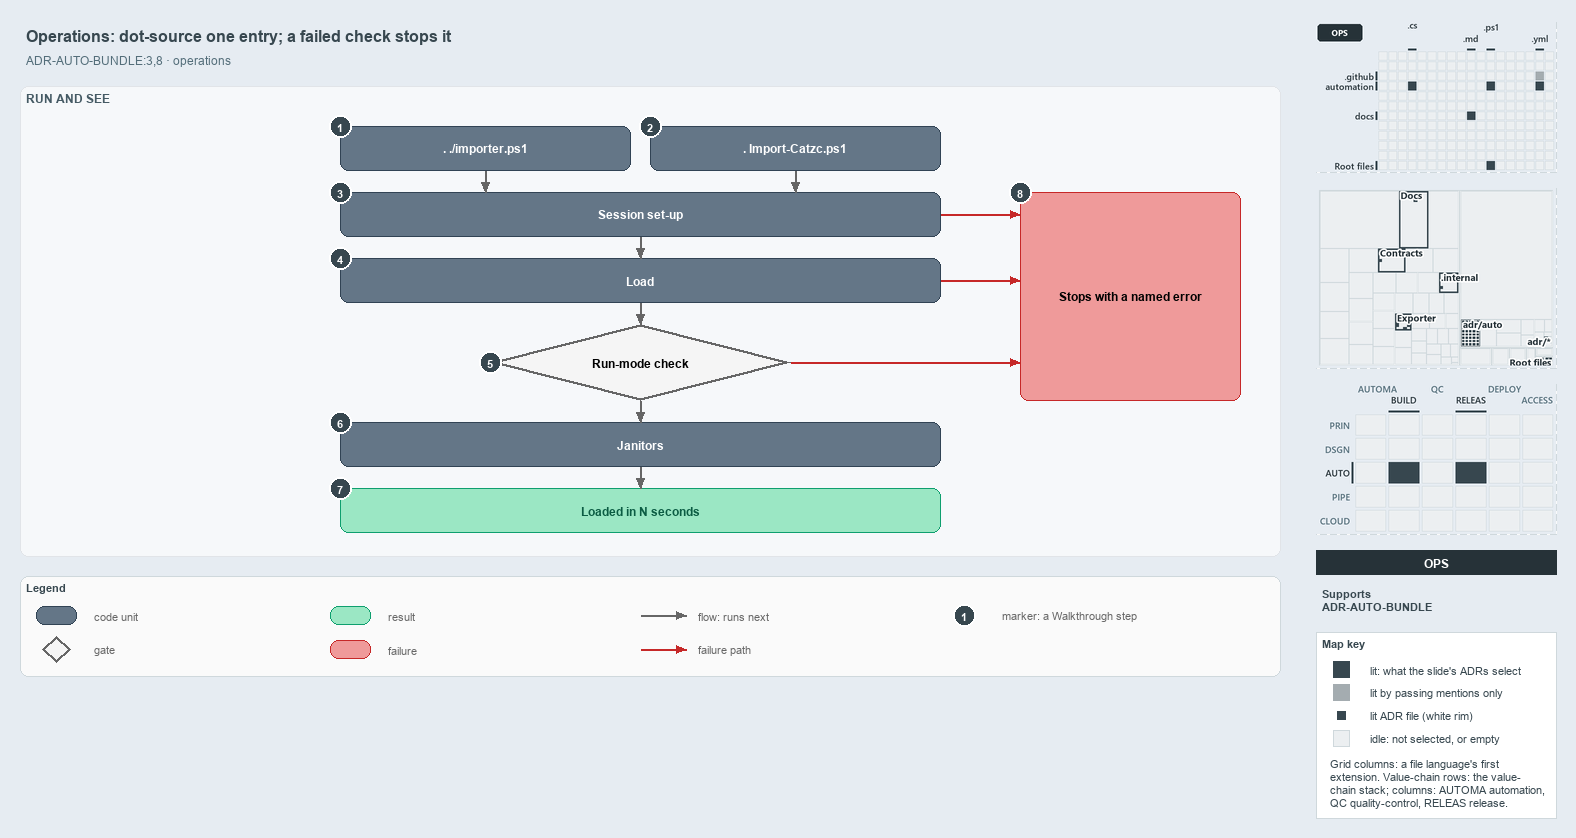

The diagram above was exported from draw.io. Its source (the exported page's mxGraphModel, read from the mxfile embedded in the PNG):
<mxGraphModel dx="1024" dy="768" grid="0" gridSize="10" guides="1" tooltips="1" connect="1" arrows="1" fold="1" page="1" pageScale="1" pageWidth="1572" pageHeight="690" background="#E6ECF2" math="0" shadow="0">
  <root>
    <mxCell id="0" />
    <mxCell id="1" parent="0" />
    <mxCell id="title" value="Operations: dot-source one entry; a failed check stops it" style="text;html=1;align=left;verticalAlign=middle;fontSize=16;fontStyle=1;fontColor=#37474F;" vertex="1" parent="1">
      <mxGeometry x="20" y="14" width="1260" height="30" as="geometry" />
    </mxCell>
    <mxCell id="subtitle" value="ADR-AUTO-BUNDLE:3,8 &amp;#183; operations" style="text;html=1;align=left;verticalAlign=middle;fontSize=12;fontColor=#546E7A;" vertex="1" parent="1">
      <mxGeometry x="20" y="44" width="1240" height="20" as="geometry" />
    </mxCell>
    <mxCell id="band-run" value="RUN AND SEE" style="rounded=1;html=1;arcSize=3;fillColor=#F6F8FA;strokeColor=#E1E4E8;verticalAlign=top;align=left;spacingLeft=8;fontStyle=1;fontSize=12;fontColor=#455A64;" vertex="1" parent="1">
      <mxGeometry x="20" y="80" width="1260" height="470" as="geometry" />
    </mxCell>
    <mxCell id="g-src" value="&lt;b&gt;. ./importer.ps1&lt;/b&gt;" style="rounded=1;whiteSpace=wrap;html=1;arcSize=20;fillColor=#647687;strokeColor=#314354;fontColor=#FFFFFF;fontSize=12;" vertex="1" parent="1">
      <mxGeometry x="340" y="120" width="290" height="44" as="geometry" />
    </mxCell>
    <mxCell id="g-bld" value="&lt;b&gt;. Import-Catzc.ps1&lt;/b&gt;" style="rounded=1;whiteSpace=wrap;html=1;arcSize=20;fillColor=#647687;strokeColor=#314354;fontColor=#FFFFFF;fontSize=12;" vertex="1" parent="1">
      <mxGeometry x="650" y="120" width="290" height="44" as="geometry" />
    </mxCell>
    <mxCell id="g-setup" value="&lt;b&gt;Session set-up&lt;/b&gt;" style="rounded=1;whiteSpace=wrap;html=1;arcSize=20;fillColor=#647687;strokeColor=#314354;fontColor=#FFFFFF;fontSize=12;" vertex="1" parent="1">
      <mxGeometry x="340" y="186" width="600" height="44" as="geometry" />
    </mxCell>
    <mxCell id="g-load" value="&lt;b&gt;Load&lt;/b&gt;" style="rounded=1;whiteSpace=wrap;html=1;arcSize=20;fillColor=#647687;strokeColor=#314354;fontColor=#FFFFFF;fontSize=12;" vertex="1" parent="1">
      <mxGeometry x="340" y="252" width="600" height="44" as="geometry" />
    </mxCell>
    <mxCell id="g-check" value="&lt;b&gt;Run-mode check&lt;/b&gt;" style="rhombus;whiteSpace=wrap;html=1;fillColor=#f5f5f5;strokeColor=#666666;strokeWidth=3;fontSize=12;" vertex="1" parent="1">
      <mxGeometry x="490" y="318" width="300" height="76" as="geometry" />
    </mxCell>
    <mxCell id="g-janitors" value="&lt;b&gt;Janitors&lt;/b&gt;" style="rounded=1;whiteSpace=wrap;html=1;arcSize=20;fillColor=#647687;strokeColor=#314354;fontColor=#FFFFFF;fontSize=12;" vertex="1" parent="1">
      <mxGeometry x="340" y="416" width="600" height="44" as="geometry" />
    </mxCell>
    <mxCell id="g-loaded" value="&lt;b&gt;Loaded in N seconds&lt;/b&gt;" style="rounded=1;whiteSpace=wrap;html=1;arcSize=20;fillColor=#9BE7C4;strokeColor=#0E9F6E;fontColor=#0B5C43;fontSize=12;" vertex="1" parent="1">
      <mxGeometry x="340" y="482" width="600" height="44" as="geometry" />
    </mxCell>
    <mxCell id="g-stop" value="&lt;b&gt;Stops with a named error&lt;/b&gt;" style="rounded=1;whiteSpace=wrap;html=1;arcSize=20;fillColor=#EF9A9A;strokeColor=#C62828;fontSize=12;" vertex="1" parent="1">
      <mxGeometry x="1020" y="186" width="220" height="208" as="geometry" />
    </mxCell>
    <mxCell id="p-edge-src-setup-a" value="" style="text;html=1;strokeColor=none;fillColor=none;" vertex="1" parent="1">
      <mxGeometry x="485" y="164" width="1" height="1" as="geometry" />
    </mxCell>
    <mxCell id="p-edge-src-setup-b" value="" style="text;html=1;strokeColor=none;fillColor=none;" vertex="1" parent="1">
      <mxGeometry x="485" y="186" width="1" height="1" as="geometry" />
    </mxCell>
    <mxCell id="edge-src-setup" value="" style="edgeStyle=orthogonalEdgeStyle;rounded=1;html=1;endArrow=block;strokeColor=#666666;" edge="1" parent="1" source="p-edge-src-setup-a" target="p-edge-src-setup-b">
      <mxGeometry relative="1" as="geometry" />
    </mxCell>
    <mxCell id="p-edge-bld-setup-a" value="" style="text;html=1;strokeColor=none;fillColor=none;" vertex="1" parent="1">
      <mxGeometry x="795" y="164" width="1" height="1" as="geometry" />
    </mxCell>
    <mxCell id="p-edge-bld-setup-b" value="" style="text;html=1;strokeColor=none;fillColor=none;" vertex="1" parent="1">
      <mxGeometry x="795" y="186" width="1" height="1" as="geometry" />
    </mxCell>
    <mxCell id="edge-bld-setup" value="" style="edgeStyle=orthogonalEdgeStyle;rounded=1;html=1;endArrow=block;strokeColor=#666666;" edge="1" parent="1" source="p-edge-bld-setup-a" target="p-edge-bld-setup-b">
      <mxGeometry relative="1" as="geometry" />
    </mxCell>
    <mxCell id="p-edge-next-1-a" value="" style="text;html=1;strokeColor=none;fillColor=none;" vertex="1" parent="1">
      <mxGeometry x="640" y="230" width="1" height="1" as="geometry" />
    </mxCell>
    <mxCell id="p-edge-next-1-b" value="" style="text;html=1;strokeColor=none;fillColor=none;" vertex="1" parent="1">
      <mxGeometry x="640" y="252" width="1" height="1" as="geometry" />
    </mxCell>
    <mxCell id="edge-next-1" value="" style="edgeStyle=orthogonalEdgeStyle;rounded=1;html=1;endArrow=block;strokeColor=#666666;" edge="1" parent="1" source="p-edge-next-1-a" target="p-edge-next-1-b">
      <mxGeometry relative="1" as="geometry" />
    </mxCell>
    <mxCell id="p-edge-next-2-a" value="" style="text;html=1;strokeColor=none;fillColor=none;" vertex="1" parent="1">
      <mxGeometry x="640" y="296" width="1" height="1" as="geometry" />
    </mxCell>
    <mxCell id="p-edge-next-2-b" value="" style="text;html=1;strokeColor=none;fillColor=none;" vertex="1" parent="1">
      <mxGeometry x="640" y="318" width="1" height="1" as="geometry" />
    </mxCell>
    <mxCell id="edge-next-2" value="" style="edgeStyle=orthogonalEdgeStyle;rounded=1;html=1;endArrow=block;strokeColor=#666666;" edge="1" parent="1" source="p-edge-next-2-a" target="p-edge-next-2-b">
      <mxGeometry relative="1" as="geometry" />
    </mxCell>
    <mxCell id="p-edge-next-3-a" value="" style="text;html=1;strokeColor=none;fillColor=none;" vertex="1" parent="1">
      <mxGeometry x="640" y="394" width="1" height="1" as="geometry" />
    </mxCell>
    <mxCell id="p-edge-next-3-b" value="" style="text;html=1;strokeColor=none;fillColor=none;" vertex="1" parent="1">
      <mxGeometry x="640" y="416" width="1" height="1" as="geometry" />
    </mxCell>
    <mxCell id="edge-next-3" value="" style="edgeStyle=orthogonalEdgeStyle;rounded=1;html=1;endArrow=block;strokeColor=#666666;" edge="1" parent="1" source="p-edge-next-3-a" target="p-edge-next-3-b">
      <mxGeometry relative="1" as="geometry" />
    </mxCell>
    <mxCell id="p-edge-next-4-a" value="" style="text;html=1;strokeColor=none;fillColor=none;" vertex="1" parent="1">
      <mxGeometry x="640" y="460" width="1" height="1" as="geometry" />
    </mxCell>
    <mxCell id="p-edge-next-4-b" value="" style="text;html=1;strokeColor=none;fillColor=none;" vertex="1" parent="1">
      <mxGeometry x="640" y="482" width="1" height="1" as="geometry" />
    </mxCell>
    <mxCell id="edge-next-4" value="" style="edgeStyle=orthogonalEdgeStyle;rounded=1;html=1;endArrow=block;strokeColor=#666666;" edge="1" parent="1" source="p-edge-next-4-a" target="p-edge-next-4-b">
      <mxGeometry relative="1" as="geometry" />
    </mxCell>
    <mxCell id="p-fail-setup-a" value="" style="text;html=1;strokeColor=none;fillColor=none;" vertex="1" parent="1">
      <mxGeometry x="940" y="208" width="1" height="1" as="geometry" />
    </mxCell>
    <mxCell id="p-fail-setup-b" value="" style="text;html=1;strokeColor=none;fillColor=none;" vertex="1" parent="1">
      <mxGeometry x="1020" y="208" width="1" height="1" as="geometry" />
    </mxCell>
    <mxCell id="fail-setup" value="" style="edgeStyle=orthogonalEdgeStyle;rounded=1;html=1;endArrow=block;strokeColor=#C62828;" edge="1" parent="1" source="p-fail-setup-a" target="p-fail-setup-b">
      <mxGeometry relative="1" as="geometry" />
    </mxCell>
    <mxCell id="p-fail-load-a" value="" style="text;html=1;strokeColor=none;fillColor=none;" vertex="1" parent="1">
      <mxGeometry x="940" y="274" width="1" height="1" as="geometry" />
    </mxCell>
    <mxCell id="p-fail-load-b" value="" style="text;html=1;strokeColor=none;fillColor=none;" vertex="1" parent="1">
      <mxGeometry x="1020" y="274" width="1" height="1" as="geometry" />
    </mxCell>
    <mxCell id="fail-load" value="" style="edgeStyle=orthogonalEdgeStyle;rounded=1;html=1;endArrow=block;strokeColor=#C62828;" edge="1" parent="1" source="p-fail-load-a" target="p-fail-load-b">
      <mxGeometry relative="1" as="geometry" />
    </mxCell>
    <mxCell id="p-fail-check-a" value="" style="text;html=1;strokeColor=none;fillColor=none;" vertex="1" parent="1">
      <mxGeometry x="790" y="356" width="1" height="1" as="geometry" />
    </mxCell>
    <mxCell id="p-fail-check-b" value="" style="text;html=1;strokeColor=none;fillColor=none;" vertex="1" parent="1">
      <mxGeometry x="1020" y="356" width="1" height="1" as="geometry" />
    </mxCell>
    <mxCell id="fail-check" value="" style="edgeStyle=orthogonalEdgeStyle;rounded=1;html=1;endArrow=block;strokeColor=#C62828;" edge="1" parent="1" source="p-fail-check-a" target="p-fail-check-b">
      <mxGeometry relative="1" as="geometry" />
    </mxCell>
    <mxCell id="mark-1" value="1" style="ellipse;html=1;fillColor=#37474F;strokeColor=#FFFFFF;strokeWidth=2;fontColor=#FFFFFF;fontStyle=1;fontSize=11;" vertex="1" parent="1">
      <mxGeometry x="329" y="109" width="22" height="22" as="geometry" />
    </mxCell>
    <mxCell id="mark-2" value="2" style="ellipse;html=1;fillColor=#37474F;strokeColor=#FFFFFF;strokeWidth=2;fontColor=#FFFFFF;fontStyle=1;fontSize=11;" vertex="1" parent="1">
      <mxGeometry x="639" y="109" width="22" height="22" as="geometry" />
    </mxCell>
    <mxCell id="mark-3" value="3" style="ellipse;html=1;fillColor=#37474F;strokeColor=#FFFFFF;strokeWidth=2;fontColor=#FFFFFF;fontStyle=1;fontSize=11;" vertex="1" parent="1">
      <mxGeometry x="329" y="175" width="22" height="22" as="geometry" />
    </mxCell>
    <mxCell id="mark-4" value="4" style="ellipse;html=1;fillColor=#37474F;strokeColor=#FFFFFF;strokeWidth=2;fontColor=#FFFFFF;fontStyle=1;fontSize=11;" vertex="1" parent="1">
      <mxGeometry x="329" y="241" width="22" height="22" as="geometry" />
    </mxCell>
    <mxCell id="mark-5" value="5" style="ellipse;html=1;fillColor=#37474F;strokeColor=#FFFFFF;strokeWidth=2;fontColor=#FFFFFF;fontStyle=1;fontSize=11;" vertex="1" parent="1">
      <mxGeometry x="479" y="345" width="22" height="22" as="geometry" />
    </mxCell>
    <mxCell id="mark-6" value="6" style="ellipse;html=1;fillColor=#37474F;strokeColor=#FFFFFF;strokeWidth=2;fontColor=#FFFFFF;fontStyle=1;fontSize=11;" vertex="1" parent="1">
      <mxGeometry x="329" y="405" width="22" height="22" as="geometry" />
    </mxCell>
    <mxCell id="mark-7" value="7" style="ellipse;html=1;fillColor=#37474F;strokeColor=#FFFFFF;strokeWidth=2;fontColor=#FFFFFF;fontStyle=1;fontSize=11;" vertex="1" parent="1">
      <mxGeometry x="329" y="471" width="22" height="22" as="geometry" />
    </mxCell>
    <mxCell id="mark-8" value="8" style="ellipse;html=1;fillColor=#37474F;strokeColor=#FFFFFF;strokeWidth=2;fontColor=#FFFFFF;fontStyle=1;fontSize=11;" vertex="1" parent="1">
      <mxGeometry x="1009" y="175" width="22" height="22" as="geometry" />
    </mxCell>
    <mxCell id="legend" value="&lt;b&gt;Legend&lt;/b&gt;" style="rounded=1;whiteSpace=wrap;html=1;arcSize=6;fillColor=#FAFAFA;strokeColor=#CFD8DC;align=left;verticalAlign=top;spacing=8;fontSize=11;fontColor=#37474F;" vertex="1" parent="1">
      <mxGeometry x="20" y="570" width="1260" height="100" as="geometry" />
    </mxCell>
    <mxCell id="legend-0" value="" style="rounded=1;whiteSpace=wrap;html=1;arcSize=20;fillColor=#647687;strokeColor=#314354;fontColor=#FFFFFF;fontSize=12;" vertex="1" parent="1">
      <mxGeometry x="36" y="600" width="40" height="18" as="geometry" />
    </mxCell>
    <mxCell id="legend-0-text" value="code unit" style="text;html=1;align=left;verticalAlign=middle;fontSize=11;fontColor=#666666;" vertex="1" parent="1">
      <mxGeometry x="88" y="599" width="240" height="20" as="geometry" />
    </mxCell>
    <mxCell id="legend-1" value="" style="rhombus;whiteSpace=wrap;html=1;fillColor=#f5f5f5;strokeColor=#666666;strokeWidth=3;fontSize=12;" vertex="1" parent="1">
      <mxGeometry x="42" y="630" width="28" height="26" as="geometry" />
    </mxCell>
    <mxCell id="legend-1-text" value="gate" style="text;html=1;align=left;verticalAlign=middle;fontSize=11;fontColor=#666666;" vertex="1" parent="1">
      <mxGeometry x="88" y="633" width="240" height="20" as="geometry" />
    </mxCell>
    <mxCell id="legend-2" value="" style="rounded=1;whiteSpace=wrap;html=1;arcSize=20;fillColor=#9BE7C4;strokeColor=#0E9F6E;fontColor=#0B5C43;fontSize=12;" vertex="1" parent="1">
      <mxGeometry x="330" y="600" width="40" height="18" as="geometry" />
    </mxCell>
    <mxCell id="legend-2-text" value="result" style="text;html=1;align=left;verticalAlign=middle;fontSize=11;fontColor=#666666;" vertex="1" parent="1">
      <mxGeometry x="382" y="599" width="240" height="20" as="geometry" />
    </mxCell>
    <mxCell id="legend-3" value="" style="rounded=1;whiteSpace=wrap;html=1;arcSize=20;fillColor=#EF9A9A;strokeColor=#C62828;fontSize=12;" vertex="1" parent="1">
      <mxGeometry x="330" y="634" width="40" height="18" as="geometry" />
    </mxCell>
    <mxCell id="legend-3-text" value="failure" style="text;html=1;align=left;verticalAlign=middle;fontSize=11;fontColor=#666666;" vertex="1" parent="1">
      <mxGeometry x="382" y="633" width="240" height="20" as="geometry" />
    </mxCell>
    <mxCell id="p-legend-4-a" value="" style="text;html=1;strokeColor=none;fillColor=none;" vertex="1" parent="1">
      <mxGeometry x="640" y="609" width="1" height="1" as="geometry" />
    </mxCell>
    <mxCell id="p-legend-4-b" value="" style="text;html=1;strokeColor=none;fillColor=none;" vertex="1" parent="1">
      <mxGeometry x="686" y="609" width="1" height="1" as="geometry" />
    </mxCell>
    <mxCell id="legend-4" value="" style="edgeStyle=orthogonalEdgeStyle;rounded=1;html=1;endArrow=block;strokeColor=#666666;" edge="1" parent="1" source="p-legend-4-a" target="p-legend-4-b">
      <mxGeometry relative="1" as="geometry" />
    </mxCell>
    <mxCell id="legend-4-text" value="flow: runs next" style="text;html=1;align=left;verticalAlign=middle;fontSize=11;fontColor=#666666;" vertex="1" parent="1">
      <mxGeometry x="692" y="599" width="240" height="20" as="geometry" />
    </mxCell>
    <mxCell id="p-legend-5-a" value="" style="text;html=1;strokeColor=none;fillColor=none;" vertex="1" parent="1">
      <mxGeometry x="640" y="643" width="1" height="1" as="geometry" />
    </mxCell>
    <mxCell id="p-legend-5-b" value="" style="text;html=1;strokeColor=none;fillColor=none;" vertex="1" parent="1">
      <mxGeometry x="686" y="643" width="1" height="1" as="geometry" />
    </mxCell>
    <mxCell id="legend-5" value="" style="edgeStyle=orthogonalEdgeStyle;rounded=1;html=1;endArrow=block;strokeColor=#C62828;" edge="1" parent="1" source="p-legend-5-a" target="p-legend-5-b">
      <mxGeometry relative="1" as="geometry" />
    </mxCell>
    <mxCell id="legend-5-text" value="failure path" style="text;html=1;align=left;verticalAlign=middle;fontSize=11;fontColor=#666666;" vertex="1" parent="1">
      <mxGeometry x="692" y="633" width="240" height="20" as="geometry" />
    </mxCell>
    <mxCell id="legend-6" value="1" style="ellipse;html=1;fillColor=#37474F;strokeColor=#FFFFFF;strokeWidth=2;fontColor=#FFFFFF;fontStyle=1;fontSize=11;" vertex="1" parent="1">
      <mxGeometry x="953" y="598" width="22" height="22" as="geometry" />
    </mxCell>
    <mxCell id="legend-6-text" value="marker: a Walkthrough step" style="text;html=1;align=left;verticalAlign=middle;fontSize=11;fontColor=#666666;" vertex="1" parent="1">
      <mxGeometry x="996" y="599" width="240" height="20" as="geometry" />
    </mxCell>
    <mxCell id="minimap-grid" value="" style="shape=image;html=1;imageAspect=0;aspect=fixed;verticalLabelPosition=bottom;strokeColor=#CFD8DC;dashed=1;fillColor=#FAFAFA;image=data:image/png,(base64 omitted: 11220 chars);" vertex="1" parent="1">
      <mxGeometry x="1316" y="16" width="240" height="150" as="geometry" />
    </mxCell>
    <mxCell id="minimap-tree" value="" style="shape=image;html=1;imageAspect=0;aspect=fixed;verticalLabelPosition=bottom;strokeColor=#CFD8DC;dashed=1;fillColor=#FAFAFA;image=data:image/png,(base64 omitted: 20160 chars);" vertex="1" parent="1">
      <mxGeometry x="1316" y="182" width="240" height="180" as="geometry" />
    </mxCell>
    <mxCell id="minimap-chain" value="" style="shape=image;html=1;imageAspect=0;aspect=fixed;verticalLabelPosition=bottom;strokeColor=#CFD8DC;dashed=1;fillColor=#FAFAFA;image=data:image/png,(base64 omitted: 14404 chars);" vertex="1" parent="1">
      <mxGeometry x="1316" y="378" width="240" height="150" as="geometry" />
    </mxCell>
    <mxCell id="lens-badge" value="OPS" style="rounded=0;whiteSpace=wrap;html=1;align=center;verticalAlign=middle;fontSize=12;fontStyle=1;fontColor=#FFFFFF;fillColor=#263238;strokeColor=none;" vertex="1" parent="1">
      <mxGeometry x="1316" y="544" width="240" height="24" as="geometry" />
    </mxCell>
    <mxCell id="supports" value="&lt;b&gt;Supports&lt;/b&gt;&lt;br&gt;ADR-AUTO-BUNDLE" style="text;html=1;whiteSpace=wrap;align=left;verticalAlign=top;fontSize=11;fontColor=#37474F;" vertex="1" parent="1">
      <mxGeometry x="1316" y="576" width="240" height="38" as="geometry" />
    </mxCell>
    <mxCell id="mapkey" value="&lt;b&gt;Map key&lt;/b&gt;" style="rounded=0;whiteSpace=wrap;html=1;align=left;verticalAlign=top;fontSize=11;fontColor=#37474F;fillColor=#FFFFFF;strokeColor=#CFD8DC;spacingLeft=8;spacingTop=2;" vertex="1" parent="1">
      <mxGeometry x="1316" y="626" width="240" height="186" as="geometry" />
    </mxCell>
    <mxCell id="mapkey-lit" value="" style="rounded=0;html=1;fillColor=#37474F;strokeColor=#37474F;" vertex="1" parent="1">
      <mxGeometry x="1333.0" y="655.0" width="16" height="16" as="geometry" />
    </mxCell>
    <mxCell id="mapkey-lit-text" value="lit: what the slide's ADRs select" style="text;html=1;align=left;verticalAlign=middle;fontSize=11;fontColor=#37474F;" vertex="1" parent="1">
      <mxGeometry x="1364" y="653" width="184" height="20" as="geometry" />
    </mxCell>
    <mxCell id="mapkey-touched" value="" style="rounded=0;html=1;fillColor=#A4ACB0;strokeColor=#A4ACB0;" vertex="1" parent="1">
      <mxGeometry x="1333.0" y="678.0" width="16" height="16" as="geometry" />
    </mxCell>
    <mxCell id="mapkey-touched-text" value="lit by passing mentions only" style="text;html=1;align=left;verticalAlign=middle;fontSize=11;fontColor=#37474F;" vertex="1" parent="1">
      <mxGeometry x="1364" y="676" width="184" height="20" as="geometry" />
    </mxCell>
    <mxCell id="mapkey-adr" value="" style="rounded=0;html=1;fillColor=#37474F;strokeColor=#FFFFFF;strokeWidth=2;" vertex="1" parent="1">
      <mxGeometry x="1335.0" y="703.0" width="12" height="12" as="geometry" />
    </mxCell>
    <mxCell id="mapkey-adr-text" value="lit ADR file (white rim)" style="text;html=1;align=left;verticalAlign=middle;fontSize=11;fontColor=#37474F;" vertex="1" parent="1">
      <mxGeometry x="1364" y="699" width="184" height="20" as="geometry" />
    </mxCell>
    <mxCell id="mapkey-idle" value="" style="rounded=0;html=1;fillColor=#ECEFF1;strokeColor=#CFD8DC;" vertex="1" parent="1">
      <mxGeometry x="1333.0" y="724.0" width="16" height="16" as="geometry" />
    </mxCell>
    <mxCell id="mapkey-idle-text" value="idle: not selected, or empty" style="text;html=1;align=left;verticalAlign=middle;fontSize=11;fontColor=#37474F;" vertex="1" parent="1">
      <mxGeometry x="1364" y="722" width="184" height="20" as="geometry" />
    </mxCell>
    <mxCell id="mapkey-codes" value="Grid columns: a file language's first&lt;br&gt;extension. Value-chain rows: the value-&lt;br&gt;chain stack; columns: AUTOMA automation,&lt;br&gt;QC quality-control, RELEAS release." style="text;html=1;align=left;verticalAlign=top;whiteSpace=wrap;fontSize=11;fontColor=#37474F;" vertex="1" parent="1">
      <mxGeometry x="1324" y="746" width="224" height="60" as="geometry" />
    </mxCell>
  </root>
</mxGraphModel>